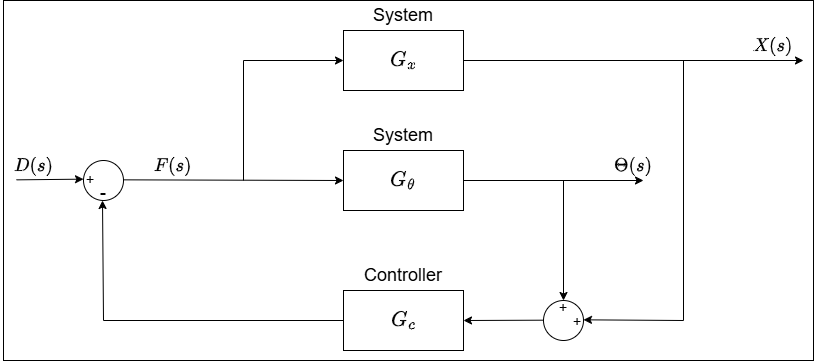

The diagram above was exported from draw.io. Its source (the exported page's mxGraphModel, read from the mxfile embedded in the PNG):
<mxGraphModel dx="1044" dy="623" grid="1" gridSize="10" guides="1" tooltips="1" connect="1" arrows="1" fold="1" page="1" pageScale="1" pageWidth="1169" pageHeight="827" math="1" shadow="0">
  <root>
    <mxCell id="0" />
    <mxCell id="1" parent="0" />
    <mxCell id="jeMyeHanpggvowIbeHZq-7" value="" style="rounded=0;whiteSpace=wrap;html=1;" vertex="1" parent="1">
      <mxGeometry x="160" y="140" width="810" height="360" as="geometry" />
    </mxCell>
    <mxCell id="fvMrQF_kUA-1TmVIcglG-2" value="" style="rounded=0;whiteSpace=wrap;html=1;" parent="1" vertex="1">
      <mxGeometry x="500" y="430" width="120" height="60" as="geometry" />
    </mxCell>
    <mxCell id="fvMrQF_kUA-1TmVIcglG-3" value="$$G_c$$" style="text;html=1;align=center;verticalAlign=middle;whiteSpace=wrap;rounded=0;fontSize=18;" parent="1" vertex="1">
      <mxGeometry x="530" y="445" width="60" height="30" as="geometry" />
    </mxCell>
    <mxCell id="fvMrQF_kUA-1TmVIcglG-4" value="Controller" style="text;html=1;align=center;verticalAlign=middle;whiteSpace=wrap;rounded=0;fontSize=18;fontColor=#000000;" parent="1" vertex="1">
      <mxGeometry x="530" y="400" width="60" height="30" as="geometry" />
    </mxCell>
    <mxCell id="fvMrQF_kUA-1TmVIcglG-5" value="$$F(s)$$" style="text;html=1;align=center;verticalAlign=middle;whiteSpace=wrap;rounded=0;fontSize=16;" parent="1" vertex="1">
      <mxGeometry x="300.00000000000006" y="290" width="60" height="30" as="geometry" />
    </mxCell>
    <mxCell id="fvMrQF_kUA-1TmVIcglG-9" value="" style="rounded=0;whiteSpace=wrap;html=1;" parent="1" vertex="1">
      <mxGeometry x="500.00000000000006" y="290" width="120" height="60" as="geometry" />
    </mxCell>
    <mxCell id="fvMrQF_kUA-1TmVIcglG-10" value="$$G_\theta$$" style="text;html=1;align=center;verticalAlign=middle;whiteSpace=wrap;rounded=0;fontSize=18;" parent="1" vertex="1">
      <mxGeometry x="530" y="305" width="60" height="30" as="geometry" />
    </mxCell>
    <mxCell id="fvMrQF_kUA-1TmVIcglG-11" value="" style="endArrow=classic;html=1;rounded=0;" parent="1" edge="1">
      <mxGeometry width="50" height="50" relative="1" as="geometry">
        <mxPoint x="620" y="320" as="sourcePoint" />
        <mxPoint x="800" y="320" as="targetPoint" />
      </mxGeometry>
    </mxCell>
    <mxCell id="fvMrQF_kUA-1TmVIcglG-12" value="$$\Theta(s)$$" style="text;html=1;align=center;verticalAlign=middle;whiteSpace=wrap;rounded=0;fontSize=16;" parent="1" vertex="1">
      <mxGeometry x="760" y="290" width="60" height="30" as="geometry" />
    </mxCell>
    <mxCell id="fvMrQF_kUA-1TmVIcglG-13" value="System" style="text;html=1;align=center;verticalAlign=middle;whiteSpace=wrap;rounded=0;fontSize=18;fontColor=#000000;" parent="1" vertex="1">
      <mxGeometry x="530" y="260" width="60" height="30" as="geometry" />
    </mxCell>
    <mxCell id="fvMrQF_kUA-1TmVIcglG-14" value="" style="ellipse;whiteSpace=wrap;html=1;aspect=fixed;" parent="1" vertex="1">
      <mxGeometry x="240" y="300" width="40" height="40" as="geometry" />
    </mxCell>
    <mxCell id="fvMrQF_kUA-1TmVIcglG-15" value="+" style="text;html=1;align=center;verticalAlign=middle;whiteSpace=wrap;rounded=0;fontSize=14;" parent="1" vertex="1">
      <mxGeometry x="217" y="304" width="60" height="30" as="geometry" />
    </mxCell>
    <mxCell id="fvMrQF_kUA-1TmVIcglG-16" value="-" style="text;html=1;align=center;verticalAlign=middle;whiteSpace=wrap;rounded=0;fontSize=18;" parent="1" vertex="1">
      <mxGeometry x="230" y="317" width="60" height="30" as="geometry" />
    </mxCell>
    <mxCell id="fvMrQF_kUA-1TmVIcglG-20" value="" style="endArrow=classic;html=1;rounded=0;" parent="1" edge="1">
      <mxGeometry width="50" height="50" relative="1" as="geometry">
        <mxPoint x="173" y="319.35" as="sourcePoint" />
        <mxPoint x="240" y="318.6592783505155" as="targetPoint" />
      </mxGeometry>
    </mxCell>
    <mxCell id="fvMrQF_kUA-1TmVIcglG-21" value="$$D(s)$$" style="text;html=1;align=center;verticalAlign=middle;whiteSpace=wrap;rounded=0;fontSize=16;" parent="1" vertex="1">
      <mxGeometry x="160" y="290" width="60" height="30" as="geometry" />
    </mxCell>
    <mxCell id="fvMrQF_kUA-1TmVIcglG-22" value="" style="endArrow=classic;html=1;rounded=0;entryX=0;entryY=0.5;entryDx=0;entryDy=0;exitX=0.828;exitY=0.078;exitDx=0;exitDy=0;exitPerimeter=0;" parent="1" source="fvMrQF_kUA-1TmVIcglG-16" target="fvMrQF_kUA-1TmVIcglG-9" edge="1">
      <mxGeometry width="50" height="50" relative="1" as="geometry">
        <mxPoint x="438.8" y="320" as="sourcePoint" />
        <mxPoint x="488.8" y="270" as="targetPoint" />
      </mxGeometry>
    </mxCell>
    <mxCell id="fvMrQF_kUA-1TmVIcglG-23" value="" style="endArrow=classic;html=1;rounded=0;" parent="1" edge="1">
      <mxGeometry width="50" height="50" relative="1" as="geometry">
        <mxPoint x="720" y="320" as="sourcePoint" />
        <mxPoint x="720" y="440" as="targetPoint" />
        <Array as="points" />
      </mxGeometry>
    </mxCell>
    <mxCell id="fvMrQF_kUA-1TmVIcglG-24" value="" style="endArrow=classic;html=1;rounded=0;entryX=1;entryY=0.5;entryDx=0;entryDy=0;exitX=0.17;exitY=0.923;exitDx=0;exitDy=0;exitPerimeter=0;" parent="1" source="jeMyeHanpggvowIbeHZq-6" target="fvMrQF_kUA-1TmVIcglG-2" edge="1">
      <mxGeometry width="50" height="50" relative="1" as="geometry">
        <mxPoint x="680" y="460" as="sourcePoint" />
        <mxPoint x="750" y="414" as="targetPoint" />
      </mxGeometry>
    </mxCell>
    <mxCell id="fvMrQF_kUA-1TmVIcglG-26" value="" style="endArrow=classic;html=1;rounded=0;exitX=0;exitY=0.5;exitDx=0;exitDy=0;" parent="1" edge="1" source="fvMrQF_kUA-1TmVIcglG-2">
      <mxGeometry width="50" height="50" relative="1" as="geometry">
        <mxPoint x="300" y="460" as="sourcePoint" />
        <mxPoint x="259" y="340" as="targetPoint" />
        <Array as="points">
          <mxPoint x="260" y="460" />
        </Array>
      </mxGeometry>
    </mxCell>
    <mxCell id="fvMrQF_kUA-1TmVIcglG-28" value="" style="endArrow=classic;html=1;rounded=0;" parent="1" edge="1">
      <mxGeometry width="50" height="50" relative="1" as="geometry">
        <mxPoint x="400" y="320" as="sourcePoint" />
        <mxPoint x="500" y="200" as="targetPoint" />
        <Array as="points">
          <mxPoint x="400" y="200" />
        </Array>
      </mxGeometry>
    </mxCell>
    <mxCell id="fvMrQF_kUA-1TmVIcglG-31" value="" style="rounded=0;whiteSpace=wrap;html=1;" parent="1" vertex="1">
      <mxGeometry x="500" y="170" width="120" height="60" as="geometry" />
    </mxCell>
    <mxCell id="fvMrQF_kUA-1TmVIcglG-32" value="System" style="text;html=1;align=center;verticalAlign=middle;whiteSpace=wrap;rounded=0;fontSize=18;fontColor=#000000;" parent="1" vertex="1">
      <mxGeometry x="530" y="140" width="60" height="30" as="geometry" />
    </mxCell>
    <mxCell id="fvMrQF_kUA-1TmVIcglG-33" value="$$G_x$$" style="text;html=1;align=center;verticalAlign=middle;whiteSpace=wrap;rounded=0;fontSize=18;" parent="1" vertex="1">
      <mxGeometry x="530" y="185" width="60" height="30" as="geometry" />
    </mxCell>
    <mxCell id="fvMrQF_kUA-1TmVIcglG-34" value="" style="endArrow=classic;html=1;rounded=0;" parent="1" edge="1">
      <mxGeometry width="50" height="50" relative="1" as="geometry">
        <mxPoint x="620" y="200" as="sourcePoint" />
        <mxPoint x="960" y="200" as="targetPoint" />
      </mxGeometry>
    </mxCell>
    <mxCell id="fvMrQF_kUA-1TmVIcglG-35" value="$$X(s)$$" style="text;html=1;align=center;verticalAlign=middle;whiteSpace=wrap;rounded=0;fontSize=16;" parent="1" vertex="1">
      <mxGeometry x="900" y="170" width="60" height="30" as="geometry" />
    </mxCell>
    <mxCell id="jeMyeHanpggvowIbeHZq-3" value="" style="ellipse;whiteSpace=wrap;html=1;aspect=fixed;" vertex="1" parent="1">
      <mxGeometry x="700" y="440" width="40" height="40" as="geometry" />
    </mxCell>
    <mxCell id="jeMyeHanpggvowIbeHZq-4" value="" style="endArrow=classic;html=1;rounded=0;entryX=0.833;entryY=0.911;entryDx=0;entryDy=0;entryPerimeter=0;" edge="1" parent="1" target="jeMyeHanpggvowIbeHZq-6">
      <mxGeometry width="50" height="50" relative="1" as="geometry">
        <mxPoint x="840" y="200" as="sourcePoint" />
        <mxPoint x="840" y="490" as="targetPoint" />
        <Array as="points">
          <mxPoint x="840" y="460" />
        </Array>
      </mxGeometry>
    </mxCell>
    <mxCell id="jeMyeHanpggvowIbeHZq-5" value="+" style="text;html=1;align=center;verticalAlign=middle;whiteSpace=wrap;rounded=0;fontSize=14;" vertex="1" parent="1">
      <mxGeometry x="704" y="446" width="60" height="30" as="geometry" />
    </mxCell>
    <mxCell id="jeMyeHanpggvowIbeHZq-6" value="+" style="text;html=1;align=center;verticalAlign=middle;whiteSpace=wrap;rounded=0;fontSize=14;" vertex="1" parent="1">
      <mxGeometry x="690" y="432" width="60" height="30" as="geometry" />
    </mxCell>
  </root>
</mxGraphModel>